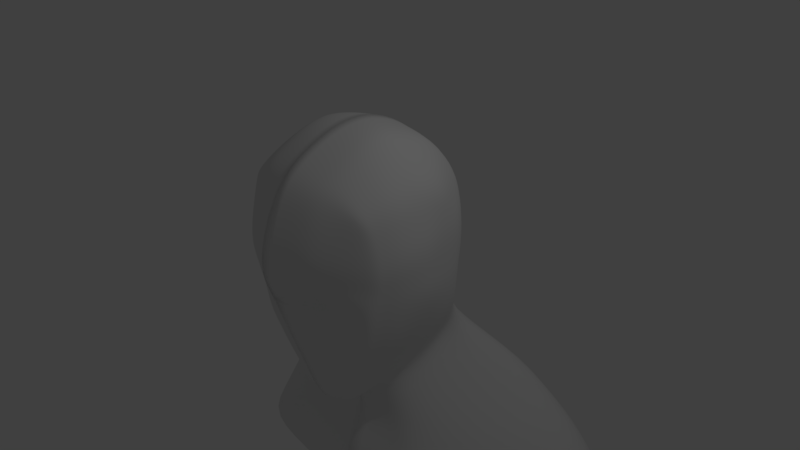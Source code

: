 # Source: Head.blend  (saved by Blender 2.79.6; exported with 4.5.12 LTS)
import bpy
from mathutils import Matrix  # noqa: F401  (used for matrix-valued properties, if any)

bpy.ops.wm.read_factory_settings(use_empty=True)
scene = bpy.context.scene
scene.name = 'Scene'

# ---- collections
col_collection_1 = bpy.data.collections.new('Collection 1'); scene.collection.children.link(col_collection_1)

# ---- materials (node trees are filled in below, after node groups)
mat_material = bpy.data.materials.new('Material')
mat_material.alpha_threshold = 0.0
mat_material.use_transparent_shadow = False
mat_material.roughness = 0.5
mat_material.line_color = (0.0, 0.0, 0.0, 1.0)

# ---- material node trees

# ---- world
world_world = bpy.data.worlds.new('World'); scene.world = world_world
world_world.color = (0.05088, 0.05088, 0.05088)
world_world.use_sun_shadow = False
world_world.sun_shadow_jitter_overblur = 0.0

# ---- cameras
cam_camera = bpy.data.cameras.new('Camera')
cam_camera.clip_end = 100.0
cam_camera.lens = 35.0
cam_camera.sensor_width = 32.0
cam_camera.sensor_height = 18.0
cam_camera.ortho_scale = 7.314
cam_camera.dof.focus_distance = 0.0
cam_camera.dof.aperture_fstop = 128.0

# ---- lights
light_lamp = bpy.data.lights.new('Lamp', 'POINT')
light_lamp.transmission_factor = 0.0
light_lamp.cutoff_distance = 30.0
light_lamp.energy = 100.0
light_lamp.shadow_buffer_clip_start = 1.001
light_lamp.shadow_soft_size = 0.1
light_lamp.shadow_maximum_resolution = 0.006
light_lamp.use_absolute_resolution = True

# ---- meshes
me_cube = bpy.data.meshes.new('Cube')
me_cube.from_pydata([(0.0, -0.137, -0.9549), (0.243, -0.0401, -0.828), (0.0, -0.4136, -0.9319), (0.0, 0.2096, -0.8617), (0.3206, 0.1631, -0.7663), (0.2282, -0.3841, -0.8585), (0.0, 0.05541, 0.9439), (0.0, 0.3206, 0.8213), (0.0, -0.3089, 0.9221), (0.3383, 0.009777, 0.8302), (0.3211, 0.2399, 0.791), (0.3134, -0.2824, 0.8363), (0.6063, -0.01769, -0.05378), (0.5646, 0.1204, -0.07453), (0.6103, -0.01096, 0.308), (0.6008, -0.2905, -0.01678), (0.4873, 0.02741, -0.3565), (0.5025, 0.1878, -0.3399), (0.5622, 0.1272, 0.2918), (0.629, -0.2891, 0.2867), (0.5524, -0.2798, -0.2809), (0.4899, -0.5138, -0.006372), (0.3655, -0.5961, -0.00534), (0.0, -0.819, 0.2965), (0.0, -0.6715, -0.2599), (0.3309, -0.5608, -0.2666), (0.326, -0.6583, 0.2618), (0.0, 0.5093, -0.02386), (0.3731, 0.4216, -0.05989), (0.0, 0.533, -0.3761), (0.0, 0.5493, 0.3158), (0.3879, 0.4489, 0.3207), (0.3148, 0.4315, -0.3122), (0.363, 0.1616, -0.6289), (0.3558, -0.01334, -0.6612), (0.3523, -0.3348, -0.6372), (0.3529, 0.5003, -0.6042), (0.0, 0.6652, -0.5734), (0.4577, 0.356, -0.3198), (0.5172, 0.297, -0.05724), (0.5158, 0.2953, 0.2913), (0.3059, -0.4806, -0.5436), (0.0, -0.5351, -0.6208), (0.4866, -0.4822, -0.2664), (0.5395, -0.4882, -0.006692), (0.5637, -0.4652, 0.2362), (0.5306, 0.1162, 0.6145), (0.5364, -0.03304, 0.667), (0.5344, -0.2797, 0.6569), (0.3416, 0.4148, 0.5827), (0.0, 0.4933, 0.5895), (0.3106, -0.5672, 0.6493), (0.0, -0.6765, 0.6747), (0.0, 1.198, -1.856), (1.394, 1.054, -1.938), (0.3175, 0.4079, -0.5275), (0.3778, -0.4715, -0.509), (0.0, 0.7195, -2.04), (1.479, 0.7658, -2.104), (0.4665, 0.2395, 0.5355), (0.4856, -0.4948, 0.5722), (1.451, 0.1318, -2.182), (0.0, -0.007237, -2.182), (0.7411, 0.7454, -0.8322), (1.012, 0.8329, -1.05), (1.414, 0.8718, -1.378), (1.371, 0.9729, -1.714), (0.0, 0.2446, -1.105), (0.0, 0.3156, -1.349), (0.0, 0.3897, -1.593), (0.0, 0.5518, -1.825), (0.0, -0.0584, -1.189), (0.0, -0.2593, -1.45), (0.0, -0.2292, -1.65), (0.0, -0.1877, -1.918), (0.4546, -0.02118, -1.117), (0.5629, -0.1464, -1.382), (0.8794, -0.1739, -1.601), (1.388, 0.02636, -1.93), (0.6082, 0.2097, -1.043), (1.081, 0.3565, -1.249), (1.474, 0.4956, -1.553), (1.504, 0.6209, -1.883), (0.0, 1.182, -1.635), (0.0, 1.115, -1.395), (0.0, 1.078, -1.139), (0.0, 0.9023, -0.8915), (0.6004, -0.01314, 0.1201), (0.5616, 0.1253, 0.09261), (0.6138, -0.2926, 0.1316), (0.0, -0.8175, 0.1322), (0.3309, -0.6353, 0.1478), (0.3823, 0.4713, 0.1168), (0.0, 0.5, 0.1386), (0.5131, 0.2993, 0.1015), (0.55, -0.4661, 0.1108), (0.09129, -0.1018, -0.9248), (0.1714, -0.3915, -0.8851), (0.2309, 0.2902, 0.8166), (0.2408, 0.01211, 0.9067), (0.2216, -0.2918, 0.884), (0.2373, -0.5901, -0.003893), (0.2346, -0.6266, -0.2642), (0.237, -0.7281, 0.2829), (0.2297, 0.4812, -0.04818), (0.29, 0.5021, 0.3255), (0.23, 0.4607, -0.3376), (0.2789, 0.5859, -0.5854), (0.2169, -0.4964, -0.5622), (0.2489, 0.4624, 0.5964), (0.9882, 1.186, -1.916), (0.212, -0.627, 0.6613), (1.048, 0.7689, -2.086), (1.029, 0.04574, -2.188), (0.2981, -0.04603, -1.159), (0.399, -0.1573, -1.404), (0.6233, -0.184, -1.614), (0.9842, -0.1197, -1.932), (0.5474, 0.8389, -0.8336), (0.7416, 0.9629, -1.066), (1.002, 1.076, -1.387), (0.9715, 1.176, -1.694), (0.2707, 0.5021, 0.1251), (0.2402, -0.7007, 0.1693), (0.0, -0.4984, -0.7347), (0.2804, -0.4512, -0.6507), (0.0, -0.5482, 0.8034), (0.3125, -0.476, 0.7312), (0.5588, -0.398, -0.008785), (0.5843, -0.408, 0.254), (0.5074, -0.384, -0.271), (0.3698, -0.4284, -0.5494), (0.4947, -0.4352, 0.6025), (0.5699, -0.4024, 0.1184), (0.2117, -0.5104, 0.748), (0.1988, -0.4649, -0.68), (0.0, -0.2622, -0.9909), (0.2225, -0.2364, -0.8584), (0.0, -0.1248, 0.9554), (0.3279, -0.117, 0.8643), (0.624, -0.1345, -0.03682), (0.6332, -0.1226, 0.2998), (0.5219, -0.114, -0.3233), (0.3519, -0.1918, -0.6534), (0.5369, -0.1301, 0.6607), (0.6271, -0.1266, 0.1265), (0.2323, -0.1226, 0.9304), (0.1181, -0.2455, -0.9666), (0.5728, -0.022, 0.4874), (0.5462, 0.1214, 0.4544), (0.5819, -0.2862, 0.4727), (0.0, -0.765, 0.4858), (0.3312, -0.6336, 0.4491), (0.3735, 0.4359, 0.4568), (0.0, 0.516, 0.4559), (0.4908, 0.267, 0.417), (0.5258, -0.4699, 0.4442), (0.2744, 0.5, 0.4674), (0.2295, -0.6949, 0.4491), (0.5403, -0.4129, 0.4623), (0.5844, -0.1254, 0.4797), (0.4472, -0.5358, -0.006096), (0.2395, -0.6561, 0.1024), (0.3308, -0.6258, 0.1106), (0.236, -0.6131, -0.168), (0.3307, -0.5748, -0.1627), (0.0, -0.7518, -0.007401), (0.102, -0.7679, 0.1563), (0.1086, -0.7084, 0.06948), (0.3305, -0.6079, 0.0407), (0.2388, -0.6166, 0.03868), (0.05966, -0.728, 0.03482), (0.08864, -0.6917, -0.006096), (0.2374, -0.5997, -0.07195), (0.3522, -0.588, -0.06542)], [], [(66, 82, 58, 54), (1, 4, 33, 34), (121, 66, 54, 110), (4, 36, 55, 33), (147, 137, 5, 97), (135, 125, 41, 108), (137, 143, 35, 5), (125, 131, 56, 41), (82, 78, 61, 58), (99, 9, 10, 98), (98, 10, 49, 109), (9, 47, 46, 10), (10, 46, 59, 49), (113, 112, 58, 61), (146, 100, 11, 139), (139, 11, 48, 144), (134, 111, 51, 127), (127, 51, 60, 132), (12, 16, 17, 13), (13, 17, 38, 39), (16, 34, 33, 17), (17, 33, 55, 38), (87, 88, 18, 14), (148, 149, 46, 47), (88, 94, 40, 18), (149, 155, 59, 46), (145, 141, 19, 89), (133, 129, 45, 95), (160, 144, 48, 150), (159, 132, 60, 156), (140, 15, 20, 142), (142, 20, 35, 143), (128, 44, 43, 130), (130, 43, 56, 131), (101, 173, 174, 22), (22, 174, 165, 161), (102, 108, 41, 25), (25, 41, 56, 43), (123, 91, 26, 103), (158, 152, 51, 111), (91, 95, 45, 26), (152, 156, 60, 51), (112, 110, 54, 58), (154, 30, 93, 27, 29, 37, 3, 0, 136, 2, 124, 42, 24, 166, 90, 23, 151, 52, 126, 8, 138, 6, 7, 50), (122, 105, 31, 92), (92, 31, 40, 94), (157, 109, 49, 153), (153, 49, 59, 155), (104, 28, 32, 106), (106, 32, 36, 107), (28, 39, 38, 32), (32, 38, 55, 36), (70, 83, 53, 57), (74, 70, 57, 62), (117, 74, 62, 113), (96, 0, 71, 114), (114, 71, 72, 115), (115, 72, 73, 116), (116, 73, 74, 117), (0, 3, 67, 71), (71, 67, 68, 72), (72, 68, 69, 73), (73, 69, 70, 74), (3, 37, 86, 67), (67, 86, 85, 68), (68, 85, 84, 69), (69, 84, 83, 70), (4, 1, 75, 79), (79, 75, 76, 80), (80, 76, 77, 81), (81, 77, 78, 82), (107, 36, 63, 118), (118, 63, 64, 119), (119, 64, 65, 120), (120, 65, 66, 121), (36, 4, 79, 63), (63, 79, 80, 64), (64, 80, 81, 65), (65, 81, 82, 66), (28, 92, 94, 39), (104, 122, 92, 28), (22, 161, 163, 169), (101, 22, 169, 170), (128, 133, 95, 44), (140, 145, 89, 15), (13, 39, 94, 88), (12, 13, 88, 87), (166, 172, 170, 171), (27, 93, 122, 104), (84, 120, 121, 83), (85, 119, 120, 84), (86, 118, 119, 85), (37, 107, 118, 86), (77, 116, 117, 78), (76, 115, 116, 77), (75, 114, 115, 76), (1, 96, 114, 75), (78, 117, 113, 61), (29, 106, 107, 37), (27, 104, 106, 29), (154, 50, 109, 157), (93, 30, 105, 122), (57, 53, 110, 112), (151, 158, 111, 52), (90, 167, 123, 103, 23), (24, 42, 108, 102), (166, 164, 173, 172), (126, 52, 111, 134), (138, 8, 100, 146), (62, 57, 112, 113), (7, 98, 109, 50), (6, 99, 98, 7), (124, 135, 108, 42), (136, 147, 97, 2), (83, 121, 110, 53), (2, 97, 135, 124), (8, 126, 134, 100), (15, 89, 133, 128), (20, 130, 131, 35), (15, 128, 130, 20), (150, 48, 132, 159), (89, 19, 129, 133), (11, 127, 132, 48), (100, 134, 127, 11), (5, 35, 131, 125), (97, 5, 125, 135), (0, 96, 147, 136), (6, 138, 146, 99), (12, 87, 145, 140), (16, 142, 143, 34), (12, 140, 142, 16), (148, 47, 144, 160), (87, 14, 141, 145), (9, 139, 144, 47), (99, 146, 139, 9), (1, 34, 143, 137), (96, 1, 137, 147), (14, 148, 160, 141), (19, 150, 159, 129), (23, 103, 158, 151), (30, 154, 157, 105), (31, 153, 155, 40), (105, 157, 153, 31), (26, 45, 156, 152), (103, 26, 152, 158), (129, 159, 156, 45), (141, 160, 150, 19), (18, 40, 155, 149), (14, 18, 149, 148), (163, 161, 21, 91), (165, 164, 102, 25), (162, 163, 91, 123), (164, 166, 24, 102), (161, 165, 25, 21), (162, 123, 167, 168), (170, 172, 173, 101), (91, 21, 44, 95), (21, 25, 43, 44), (168, 167, 90, 166, 171), (170, 169, 163, 162), (171, 170, 162, 168), (174, 173, 164, 165)])
me_cube.polygons.foreach_set('use_smooth', [True] * 162)
_k = {(2, 136): 1.0, (42, 124): 1.0, (6, 7): 1.0, (7, 50): 1.0, (8, 138): 1.0, (52, 126): 1.0, (23, 90): 1.0, (52, 151): 1.0, (24, 166): 1.0, (24, 42): 1.0, (27, 29): 1.0, (29, 37): 1.0, (30, 93): 1.0, (50, 154): 1.0, (27, 93): 1.0, (2, 124): 1.0, (8, 126): 1.0, (0, 136): 1.0, (6, 138): 1.0, (23, 151): 1.0, (30, 154): 1.0, (90, 166): 1.0}
me_cube.attributes.new('crease_edge', 'FLOAT', 'EDGE').data.foreach_set('value', [_k.get((min(e.vertices), max(e.vertices)), 0.0) for e in me_cube.edges])
me_cube.materials.append(mat_material)
me_cube.use_remesh_preserve_volume = False
me_cube.use_remesh_preserve_attributes = False
me_cube.use_mirror_vertex_groups = False
me_cube.update()

# ---- objects
ob_cube = bpy.data.objects.new('Cube', me_cube)
ob_lamp = bpy.data.objects.new('Lamp', light_lamp)
ob_camera = bpy.data.objects.new('Camera', cam_camera)

# ---- transforms, parenting, visibility, modifiers, constraints
ob_cube.location = (0.0, 0.0, 0.0)
ob_cube.scale = (2.0, 2.0, 2.0)
ob_cube.lock_rotations_4d = False
ob_cube.empty_display_type = 'ARROWS'
ob_cube.lineart.crease_threshold = 0.0
_m = ob_cube.modifiers.new('Mirror', 'MIRROR')
_m.use_clip = True
_m.merge_threshold = 0.0003
_m = ob_cube.modifiers.new('Subsurf', 'SUBSURF')
_m.uv_smooth = 'PRESERVE_CORNERS'
_m.quality = 2
_m.levels = 2
_m.show_only_control_edges = False
ob_lamp.location = (4.076, 1.005, 5.904)
ob_lamp.rotation_euler = (0.6503, 0.05522, 1.866)
ob_lamp.lock_rotations_4d = False
ob_lamp.empty_display_type = 'ARROWS'
ob_lamp.color = (0.0, 0.0, 0.0, 0.0)
ob_lamp.lineart.crease_threshold = 0.0
ob_camera.location = (7.481, -6.508, 5.344)
ob_camera.rotation_euler = (1.109, 0.0, 0.8149)
ob_camera.lock_rotations_4d = False
ob_camera.empty_display_type = 'ARROWS'
ob_camera.color = (0.0, 0.0, 0.0, 0.0)
ob_camera.display_type = 'WIRE'
ob_camera.lineart.crease_threshold = 0.0

# ---- collection membership
col_collection_1.objects.link(ob_cube)
col_collection_1.objects.link(ob_lamp)
col_collection_1.objects.link(ob_camera)

# ---- scene / render settings (as saved in the file)
scene.camera = ob_camera
scene.frame_start = 1; scene.frame_end = 250; scene.frame_set(1)
scene.render.engine = 'BLENDER_EEVEE_NEXT'
scene.render.resolution_percentage = 50
scene.render.dither_intensity = 0.0
scene.cycles.use_denoising = False
scene.cycles.samples = 128
scene.cycles.sampling_pattern = 'TABULATED_SOBOL'
scene.cycles.use_adaptive_sampling = False
scene.cycles.use_light_tree = False
scene.view_settings.view_transform = 'Standard'
bpy.context.view_layer.update()
